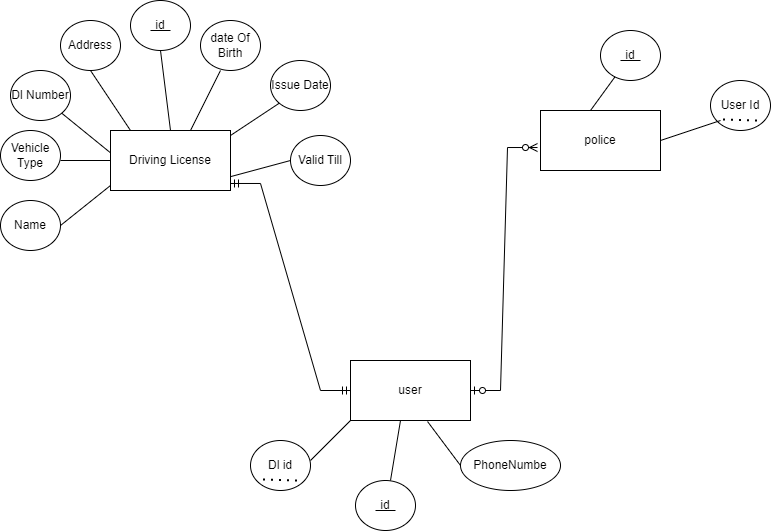

The diagram above was exported from draw.io. Its source (the exported page's mxGraphModel, read from the mxfile embedded in the PNG):
<mxGraphModel dx="1387" dy="796" grid="1" gridSize="10" guides="1" tooltips="1" connect="1" arrows="1" fold="1" page="1" pageScale="1" pageWidth="850" pageHeight="1100" math="0" shadow="0" extFonts="Permanent Marker^https://fonts.googleapis.com/css?family=Permanent+Marker">
  <root>
    <mxCell id="0" />
    <mxCell id="1" parent="0" />
    <mxCell id="VHK9isXApwkIeadnE43C-1" value="Driving License" style="rounded=0;whiteSpace=wrap;html=1;" vertex="1" parent="1">
      <mxGeometry x="120" y="150" width="120" height="60" as="geometry" />
    </mxCell>
    <mxCell id="VHK9isXApwkIeadnE43C-2" value="user" style="rounded=0;whiteSpace=wrap;html=1;" vertex="1" parent="1">
      <mxGeometry x="360" y="380" width="120" height="60" as="geometry" />
    </mxCell>
    <mxCell id="VHK9isXApwkIeadnE43C-3" value="police" style="rounded=0;whiteSpace=wrap;html=1;" vertex="1" parent="1">
      <mxGeometry x="550" y="130" width="120" height="60" as="geometry" />
    </mxCell>
    <mxCell id="VHK9isXApwkIeadnE43C-5" value="id" style="ellipse;whiteSpace=wrap;html=1;" vertex="1" parent="1">
      <mxGeometry x="140" y="20" width="60" height="50" as="geometry" />
    </mxCell>
    <mxCell id="VHK9isXApwkIeadnE43C-8" value="date Of Birth" style="ellipse;whiteSpace=wrap;html=1;" vertex="1" parent="1">
      <mxGeometry x="210" y="40" width="60" height="50" as="geometry" />
    </mxCell>
    <mxCell id="VHK9isXApwkIeadnE43C-9" value="Issue Date" style="ellipse;whiteSpace=wrap;html=1;" vertex="1" parent="1">
      <mxGeometry x="280" y="80" width="60" height="50" as="geometry" />
    </mxCell>
    <mxCell id="VHK9isXApwkIeadnE43C-10" value="Valid Till" style="ellipse;whiteSpace=wrap;html=1;" vertex="1" parent="1">
      <mxGeometry x="300" y="155" width="60" height="50" as="geometry" />
    </mxCell>
    <mxCell id="VHK9isXApwkIeadnE43C-11" value="Address&lt;span style=&quot;color: rgba(0, 0, 0, 0); font-family: monospace; font-size: 0px; text-align: start;&quot;&gt;%3CmxGraphModel%3E%3Croot%3E%3CmxCell%20id%3D%220%22%2F%3E%3CmxCell%20id%3D%221%22%20parent%3D%220%22%2F%3E%3CmxCell%20id%3D%222%22%20value%3D%22id%22%20style%3D%22ellipse%3BwhiteSpace%3Dwrap%3Bhtml%3D1%3B%22%20vertex%3D%221%22%20parent%3D%221%22%3E%3CmxGeometry%20x%3D%22120%22%20y%3D%2240%22%20width%3D%2260%22%20height%3D%2250%22%20as%3D%22geometry%22%2F%3E%3C%2FmxCell%3E%3C%2Froot%3E%3C%2FmxGraphModel%3E&lt;/span&gt;" style="ellipse;whiteSpace=wrap;html=1;" vertex="1" parent="1">
      <mxGeometry x="70" y="40" width="60" height="50" as="geometry" />
    </mxCell>
    <mxCell id="VHK9isXApwkIeadnE43C-12" value="Dl Number" style="ellipse;whiteSpace=wrap;html=1;" vertex="1" parent="1">
      <mxGeometry x="20" y="90" width="60" height="50" as="geometry" />
    </mxCell>
    <mxCell id="VHK9isXApwkIeadnE43C-13" value="Vehicle Type" style="ellipse;whiteSpace=wrap;html=1;" vertex="1" parent="1">
      <mxGeometry x="10" y="150" width="60" height="50" as="geometry" />
    </mxCell>
    <mxCell id="VHK9isXApwkIeadnE43C-14" value="Name" style="ellipse;whiteSpace=wrap;html=1;" vertex="1" parent="1">
      <mxGeometry x="10" y="220" width="60" height="50" as="geometry" />
    </mxCell>
    <mxCell id="VHK9isXApwkIeadnE43C-15" value="" style="endArrow=none;html=1;rounded=0;exitX=1;exitY=0.5;exitDx=0;exitDy=0;" edge="1" parent="1" source="VHK9isXApwkIeadnE43C-14">
      <mxGeometry width="50" height="50" relative="1" as="geometry">
        <mxPoint x="70" y="255" as="sourcePoint" />
        <mxPoint x="120" y="205" as="targetPoint" />
      </mxGeometry>
    </mxCell>
    <mxCell id="VHK9isXApwkIeadnE43C-16" value="" style="endArrow=none;html=1;rounded=0;entryX=0;entryY=1;entryDx=0;entryDy=0;" edge="1" parent="1" target="VHK9isXApwkIeadnE43C-9">
      <mxGeometry width="50" height="50" relative="1" as="geometry">
        <mxPoint x="240" y="155" as="sourcePoint" />
        <mxPoint x="280" y="120" as="targetPoint" />
      </mxGeometry>
    </mxCell>
    <mxCell id="VHK9isXApwkIeadnE43C-17" value="" style="endArrow=none;html=1;rounded=0;entryX=0;entryY=0.5;entryDx=0;entryDy=0;" edge="1" parent="1" target="VHK9isXApwkIeadnE43C-10">
      <mxGeometry width="50" height="50" relative="1" as="geometry">
        <mxPoint x="240" y="196.16" as="sourcePoint" />
        <mxPoint x="288.78679656440363" y="163.83766952966394" as="targetPoint" />
      </mxGeometry>
    </mxCell>
    <mxCell id="VHK9isXApwkIeadnE43C-18" value="" style="endArrow=none;html=1;rounded=0;entryX=0.333;entryY=1;entryDx=0;entryDy=0;entryPerimeter=0;" edge="1" parent="1" target="VHK9isXApwkIeadnE43C-8">
      <mxGeometry width="50" height="50" relative="1" as="geometry">
        <mxPoint x="200" y="150" as="sourcePoint" />
        <mxPoint x="248.78679656440363" y="117.67766952966394" as="targetPoint" />
      </mxGeometry>
    </mxCell>
    <mxCell id="VHK9isXApwkIeadnE43C-19" value="" style="endArrow=none;html=1;rounded=0;entryX=0.5;entryY=1;entryDx=0;entryDy=0;exitX=0.5;exitY=0;exitDx=0;exitDy=0;" edge="1" parent="1" source="VHK9isXApwkIeadnE43C-1" target="VHK9isXApwkIeadnE43C-5">
      <mxGeometry x="-0.6748" y="32" width="50" height="50" relative="1" as="geometry">
        <mxPoint x="151.20999999999998" y="150" as="sourcePoint" />
        <mxPoint x="199.9967965644036" y="117.67766952966394" as="targetPoint" />
        <mxPoint x="-1" as="offset" />
      </mxGeometry>
    </mxCell>
    <mxCell id="VHK9isXApwkIeadnE43C-20" value="" style="endArrow=none;html=1;rounded=0;entryX=0.5;entryY=1;entryDx=0;entryDy=0;" edge="1" parent="1" target="VHK9isXApwkIeadnE43C-11">
      <mxGeometry width="50" height="50" relative="1" as="geometry">
        <mxPoint x="140" y="150" as="sourcePoint" />
        <mxPoint x="188.78679656440363" y="117.67766952966394" as="targetPoint" />
      </mxGeometry>
    </mxCell>
    <mxCell id="VHK9isXApwkIeadnE43C-21" value="" style="endArrow=none;html=1;rounded=0;entryX=1;entryY=1;entryDx=0;entryDy=0;" edge="1" parent="1" target="VHK9isXApwkIeadnE43C-12">
      <mxGeometry width="50" height="50" relative="1" as="geometry">
        <mxPoint x="120" y="172.32" as="sourcePoint" />
        <mxPoint x="168.78679656440363" y="139.99766952966394" as="targetPoint" />
      </mxGeometry>
    </mxCell>
    <mxCell id="VHK9isXApwkIeadnE43C-22" value="" style="endArrow=none;html=1;rounded=0;entryX=0;entryY=0.5;entryDx=0;entryDy=0;" edge="1" parent="1" target="VHK9isXApwkIeadnE43C-1">
      <mxGeometry width="50" height="50" relative="1" as="geometry">
        <mxPoint x="70" y="180" as="sourcePoint" />
        <mxPoint x="118.78679656440363" y="157.67766952966394" as="targetPoint" />
      </mxGeometry>
    </mxCell>
    <mxCell id="VHK9isXApwkIeadnE43C-26" value="" style="endArrow=none;html=1;rounded=0;" edge="1" parent="1">
      <mxGeometry width="50" height="50" relative="1" as="geometry">
        <mxPoint x="160" y="50" as="sourcePoint" />
        <mxPoint x="180" y="50" as="targetPoint" />
      </mxGeometry>
    </mxCell>
    <mxCell id="VHK9isXApwkIeadnE43C-27" value="id" style="ellipse;whiteSpace=wrap;html=1;" vertex="1" parent="1">
      <mxGeometry x="365" y="500" width="60" height="50" as="geometry" />
    </mxCell>
    <mxCell id="VHK9isXApwkIeadnE43C-28" value="PhoneNumbe" style="ellipse;whiteSpace=wrap;html=1;" vertex="1" parent="1">
      <mxGeometry x="470" y="460" width="100" height="50" as="geometry" />
    </mxCell>
    <mxCell id="VHK9isXApwkIeadnE43C-29" value="id" style="ellipse;whiteSpace=wrap;html=1;" vertex="1" parent="1">
      <mxGeometry x="610" y="50" width="60" height="50" as="geometry" />
    </mxCell>
    <mxCell id="VHK9isXApwkIeadnE43C-30" value="Dl id" style="ellipse;whiteSpace=wrap;html=1;" vertex="1" parent="1">
      <mxGeometry x="260" y="460" width="60" height="50" as="geometry" />
    </mxCell>
    <mxCell id="VHK9isXApwkIeadnE43C-31" value="" style="endArrow=none;html=1;rounded=0;" edge="1" parent="1">
      <mxGeometry width="50" height="50" relative="1" as="geometry">
        <mxPoint x="400" y="500" as="sourcePoint" />
        <mxPoint x="410" y="440" as="targetPoint" />
      </mxGeometry>
    </mxCell>
    <mxCell id="VHK9isXApwkIeadnE43C-34" value="" style="endArrow=none;html=1;rounded=0;entryX=0;entryY=1;entryDx=0;entryDy=0;" edge="1" parent="1" target="VHK9isXApwkIeadnE43C-2">
      <mxGeometry width="50" height="50" relative="1" as="geometry">
        <mxPoint x="320" y="480" as="sourcePoint" />
        <mxPoint x="330" y="420" as="targetPoint" />
      </mxGeometry>
    </mxCell>
    <mxCell id="VHK9isXApwkIeadnE43C-35" value="" style="endArrow=none;html=1;rounded=0;entryX=0.642;entryY=1.017;entryDx=0;entryDy=0;entryPerimeter=0;exitX=0;exitY=0.5;exitDx=0;exitDy=0;" edge="1" parent="1" source="VHK9isXApwkIeadnE43C-28" target="VHK9isXApwkIeadnE43C-2">
      <mxGeometry width="50" height="50" relative="1" as="geometry">
        <mxPoint x="420" y="520" as="sourcePoint" />
        <mxPoint x="430" y="460" as="targetPoint" />
      </mxGeometry>
    </mxCell>
    <mxCell id="VHK9isXApwkIeadnE43C-36" value="" style="endArrow=none;html=1;rounded=0;" edge="1" parent="1">
      <mxGeometry width="50" height="50" relative="1" as="geometry">
        <mxPoint x="385" y="530" as="sourcePoint" />
        <mxPoint x="405" y="530" as="targetPoint" />
      </mxGeometry>
    </mxCell>
    <mxCell id="VHK9isXApwkIeadnE43C-37" value="" style="endArrow=none;html=1;rounded=0;" edge="1" parent="1">
      <mxGeometry width="50" height="50" relative="1" as="geometry">
        <mxPoint x="630" y="80" as="sourcePoint" />
        <mxPoint x="650" y="80" as="targetPoint" />
      </mxGeometry>
    </mxCell>
    <mxCell id="VHK9isXApwkIeadnE43C-38" value="User Id" style="ellipse;whiteSpace=wrap;html=1;" vertex="1" parent="1">
      <mxGeometry x="720" y="100" width="60" height="50" as="geometry" />
    </mxCell>
    <mxCell id="VHK9isXApwkIeadnE43C-39" value="" style="edgeStyle=entityRelationEdgeStyle;fontSize=12;html=1;endArrow=ERzeroToMany;startArrow=ERzeroToOne;rounded=0;entryX=-0.025;entryY=0.617;entryDx=0;entryDy=0;entryPerimeter=0;exitX=1;exitY=0.5;exitDx=0;exitDy=0;" edge="1" parent="1" source="VHK9isXApwkIeadnE43C-2" target="VHK9isXApwkIeadnE43C-3">
      <mxGeometry x="0.7615" width="100" height="100" relative="1" as="geometry">
        <mxPoint x="470" y="330" as="sourcePoint" />
        <mxPoint x="570" y="230" as="targetPoint" />
        <mxPoint as="offset" />
      </mxGeometry>
    </mxCell>
    <mxCell id="VHK9isXApwkIeadnE43C-42" value="" style="edgeStyle=entityRelationEdgeStyle;fontSize=12;html=1;endArrow=ERmandOne;startArrow=ERmandOne;rounded=0;entryX=0;entryY=0.5;entryDx=0;entryDy=0;exitX=1;exitY=0.883;exitDx=0;exitDy=0;exitPerimeter=0;" edge="1" parent="1" source="VHK9isXApwkIeadnE43C-1" target="VHK9isXApwkIeadnE43C-2">
      <mxGeometry width="100" height="100" relative="1" as="geometry">
        <mxPoint x="160" y="230" as="sourcePoint" />
        <mxPoint x="470" y="350" as="targetPoint" />
      </mxGeometry>
    </mxCell>
    <mxCell id="VHK9isXApwkIeadnE43C-43" value="" style="endArrow=none;html=1;rounded=0;entryX=0.167;entryY=0.8;entryDx=0;entryDy=0;entryPerimeter=0;" edge="1" parent="1" target="VHK9isXApwkIeadnE43C-38">
      <mxGeometry width="50" height="50" relative="1" as="geometry">
        <mxPoint x="670" y="160" as="sourcePoint" />
        <mxPoint x="720" y="110" as="targetPoint" />
      </mxGeometry>
    </mxCell>
    <mxCell id="VHK9isXApwkIeadnE43C-44" value="" style="endArrow=none;html=1;rounded=0;" edge="1" parent="1" target="VHK9isXApwkIeadnE43C-29">
      <mxGeometry width="50" height="50" relative="1" as="geometry">
        <mxPoint x="600" y="130" as="sourcePoint" />
        <mxPoint x="660.02" y="110" as="targetPoint" />
      </mxGeometry>
    </mxCell>
    <mxCell id="VHK9isXApwkIeadnE43C-45" value="" style="endArrow=none;dashed=1;html=1;dashPattern=1 3;strokeWidth=2;rounded=0;" edge="1" parent="1">
      <mxGeometry width="50" height="50" relative="1" as="geometry">
        <mxPoint x="272.5" y="499" as="sourcePoint" />
        <mxPoint x="307.5" y="500" as="targetPoint" />
      </mxGeometry>
    </mxCell>
    <mxCell id="VHK9isXApwkIeadnE43C-46" value="" style="endArrow=none;dashed=1;html=1;dashPattern=1 3;strokeWidth=2;rounded=0;" edge="1" parent="1">
      <mxGeometry width="50" height="50" relative="1" as="geometry">
        <mxPoint x="732.5" y="139" as="sourcePoint" />
        <mxPoint x="767.5" y="140" as="targetPoint" />
      </mxGeometry>
    </mxCell>
  </root>
</mxGraphModel>